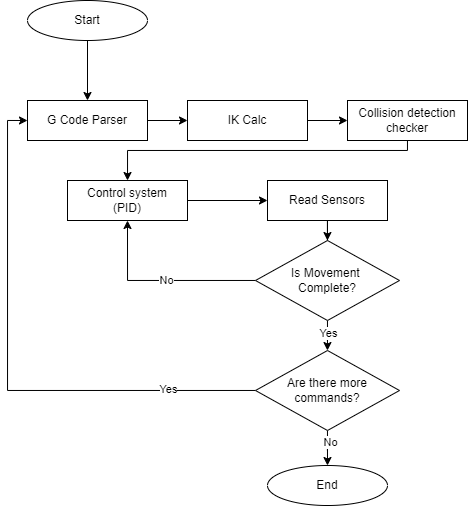

The diagram above was exported from draw.io. Its source (the exported page's mxGraphModel, read from the mxfile embedded in the PNG):
<mxGraphModel dx="989" dy="577" grid="1" gridSize="10" guides="1" tooltips="1" connect="1" arrows="1" fold="1" page="1" pageScale="1" pageWidth="827" pageHeight="1169" math="0" shadow="0">
  <root>
    <mxCell id="0" />
    <mxCell id="1" parent="0" />
    <mxCell id="anPK3OTE5otWP_CM70SW-7" value="" style="edgeStyle=orthogonalEdgeStyle;rounded=0;orthogonalLoop=1;jettySize=auto;html=1;" edge="1" parent="1" source="anPK3OTE5otWP_CM70SW-1" target="anPK3OTE5otWP_CM70SW-2">
      <mxGeometry relative="1" as="geometry" />
    </mxCell>
    <mxCell id="anPK3OTE5otWP_CM70SW-1" value="G Code Parser" style="rounded=0;whiteSpace=wrap;html=1;" vertex="1" parent="1">
      <mxGeometry x="160" y="180" width="120" height="40" as="geometry" />
    </mxCell>
    <mxCell id="anPK3OTE5otWP_CM70SW-8" value="" style="edgeStyle=orthogonalEdgeStyle;rounded=0;orthogonalLoop=1;jettySize=auto;html=1;" edge="1" parent="1" source="anPK3OTE5otWP_CM70SW-2" target="anPK3OTE5otWP_CM70SW-3">
      <mxGeometry relative="1" as="geometry" />
    </mxCell>
    <mxCell id="anPK3OTE5otWP_CM70SW-2" value="IK Calc" style="rounded=0;whiteSpace=wrap;html=1;" vertex="1" parent="1">
      <mxGeometry x="320" y="180" width="120" height="40" as="geometry" />
    </mxCell>
    <mxCell id="anPK3OTE5otWP_CM70SW-9" style="edgeStyle=orthogonalEdgeStyle;rounded=0;orthogonalLoop=1;jettySize=auto;html=1;" edge="1" parent="1" source="anPK3OTE5otWP_CM70SW-3" target="anPK3OTE5otWP_CM70SW-4">
      <mxGeometry relative="1" as="geometry">
        <Array as="points">
          <mxPoint x="540" y="230" />
          <mxPoint x="260" y="230" />
        </Array>
      </mxGeometry>
    </mxCell>
    <mxCell id="anPK3OTE5otWP_CM70SW-3" value="Collision detection checker" style="rounded=0;whiteSpace=wrap;html=1;" vertex="1" parent="1">
      <mxGeometry x="480" y="180" width="120" height="40" as="geometry" />
    </mxCell>
    <mxCell id="anPK3OTE5otWP_CM70SW-10" style="edgeStyle=orthogonalEdgeStyle;rounded=0;orthogonalLoop=1;jettySize=auto;html=1;" edge="1" parent="1" source="anPK3OTE5otWP_CM70SW-4" target="anPK3OTE5otWP_CM70SW-5">
      <mxGeometry relative="1" as="geometry" />
    </mxCell>
    <mxCell id="anPK3OTE5otWP_CM70SW-4" value="Control system&lt;div&gt;(PID)&lt;/div&gt;" style="rounded=0;whiteSpace=wrap;html=1;" vertex="1" parent="1">
      <mxGeometry x="200" y="260" width="120" height="40" as="geometry" />
    </mxCell>
    <mxCell id="anPK3OTE5otWP_CM70SW-14" value="" style="edgeStyle=orthogonalEdgeStyle;rounded=0;orthogonalLoop=1;jettySize=auto;html=1;" edge="1" parent="1" source="anPK3OTE5otWP_CM70SW-5" target="anPK3OTE5otWP_CM70SW-13">
      <mxGeometry relative="1" as="geometry" />
    </mxCell>
    <mxCell id="anPK3OTE5otWP_CM70SW-5" value="Read Sensors" style="rounded=0;whiteSpace=wrap;html=1;" vertex="1" parent="1">
      <mxGeometry x="400" y="260" width="120" height="40" as="geometry" />
    </mxCell>
    <mxCell id="anPK3OTE5otWP_CM70SW-15" style="edgeStyle=orthogonalEdgeStyle;rounded=0;orthogonalLoop=1;jettySize=auto;html=1;entryX=0.5;entryY=1;entryDx=0;entryDy=0;" edge="1" parent="1" source="anPK3OTE5otWP_CM70SW-13" target="anPK3OTE5otWP_CM70SW-4">
      <mxGeometry relative="1" as="geometry" />
    </mxCell>
    <mxCell id="anPK3OTE5otWP_CM70SW-16" value="No" style="edgeLabel;html=1;align=center;verticalAlign=middle;resizable=0;points=[];" vertex="1" connectable="0" parent="anPK3OTE5otWP_CM70SW-15">
      <mxGeometry x="-0.0481" relative="1" as="geometry">
        <mxPoint as="offset" />
      </mxGeometry>
    </mxCell>
    <mxCell id="anPK3OTE5otWP_CM70SW-22" value="" style="edgeStyle=orthogonalEdgeStyle;rounded=0;orthogonalLoop=1;jettySize=auto;html=1;" edge="1" parent="1" source="anPK3OTE5otWP_CM70SW-13" target="anPK3OTE5otWP_CM70SW-19">
      <mxGeometry relative="1" as="geometry" />
    </mxCell>
    <mxCell id="anPK3OTE5otWP_CM70SW-23" value="Yes" style="edgeLabel;html=1;align=center;verticalAlign=middle;resizable=0;points=[];" vertex="1" connectable="0" parent="anPK3OTE5otWP_CM70SW-22">
      <mxGeometry x="0.306" y="1" relative="1" as="geometry">
        <mxPoint as="offset" />
      </mxGeometry>
    </mxCell>
    <mxCell id="anPK3OTE5otWP_CM70SW-13" value="Is Movement&amp;nbsp;&lt;div&gt;Complete?&lt;/div&gt;" style="rhombus;whiteSpace=wrap;html=1;" vertex="1" parent="1">
      <mxGeometry x="388" y="320" width="144" height="80" as="geometry" />
    </mxCell>
    <mxCell id="anPK3OTE5otWP_CM70SW-20" style="edgeStyle=orthogonalEdgeStyle;rounded=0;orthogonalLoop=1;jettySize=auto;html=1;entryX=0;entryY=0.5;entryDx=0;entryDy=0;" edge="1" parent="1" source="anPK3OTE5otWP_CM70SW-19" target="anPK3OTE5otWP_CM70SW-1">
      <mxGeometry relative="1" as="geometry" />
    </mxCell>
    <mxCell id="anPK3OTE5otWP_CM70SW-21" value="Yes" style="edgeLabel;html=1;align=center;verticalAlign=middle;resizable=0;points=[];" vertex="1" connectable="0" parent="anPK3OTE5otWP_CM70SW-20">
      <mxGeometry x="-0.6751" y="-1" relative="1" as="geometry">
        <mxPoint as="offset" />
      </mxGeometry>
    </mxCell>
    <mxCell id="anPK3OTE5otWP_CM70SW-27" value="" style="edgeStyle=orthogonalEdgeStyle;rounded=0;orthogonalLoop=1;jettySize=auto;html=1;" edge="1" parent="1" source="anPK3OTE5otWP_CM70SW-19" target="anPK3OTE5otWP_CM70SW-26">
      <mxGeometry relative="1" as="geometry" />
    </mxCell>
    <mxCell id="anPK3OTE5otWP_CM70SW-28" value="No" style="edgeLabel;html=1;align=center;verticalAlign=middle;resizable=0;points=[];" vertex="1" connectable="0" parent="anPK3OTE5otWP_CM70SW-27">
      <mxGeometry x="-0.4821" y="3" relative="1" as="geometry">
        <mxPoint as="offset" />
      </mxGeometry>
    </mxCell>
    <mxCell id="anPK3OTE5otWP_CM70SW-19" value="Are there more commands?" style="rhombus;whiteSpace=wrap;html=1;" vertex="1" parent="1">
      <mxGeometry x="388" y="430" width="144" height="80" as="geometry" />
    </mxCell>
    <mxCell id="anPK3OTE5otWP_CM70SW-25" value="" style="edgeStyle=orthogonalEdgeStyle;rounded=0;orthogonalLoop=1;jettySize=auto;html=1;" edge="1" parent="1" source="anPK3OTE5otWP_CM70SW-24" target="anPK3OTE5otWP_CM70SW-1">
      <mxGeometry relative="1" as="geometry" />
    </mxCell>
    <mxCell id="anPK3OTE5otWP_CM70SW-24" value="Start" style="ellipse;whiteSpace=wrap;html=1;" vertex="1" parent="1">
      <mxGeometry x="160" y="80" width="120" height="40" as="geometry" />
    </mxCell>
    <mxCell id="anPK3OTE5otWP_CM70SW-26" value="End" style="ellipse;whiteSpace=wrap;html=1;" vertex="1" parent="1">
      <mxGeometry x="400" y="545" width="120" height="40" as="geometry" />
    </mxCell>
  </root>
</mxGraphModel>